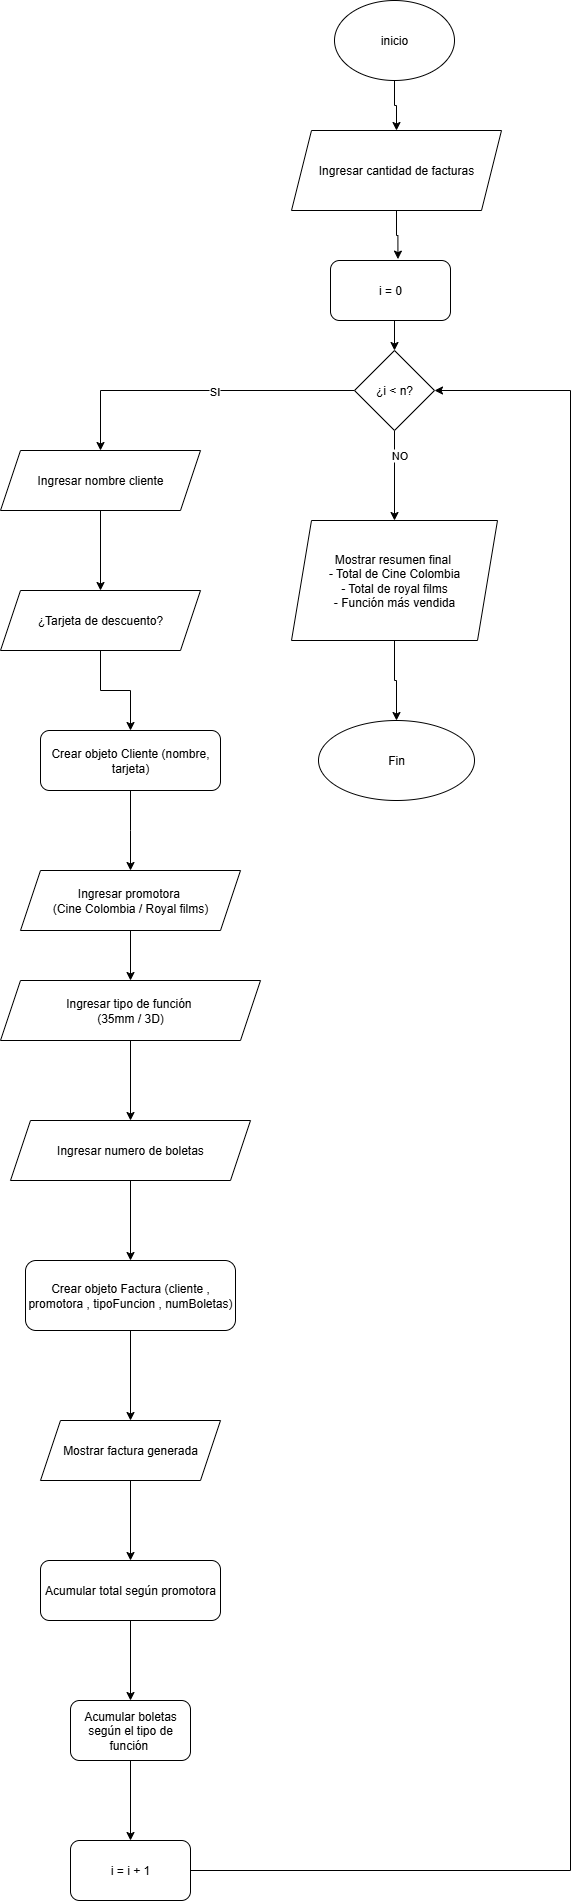

The diagram above was exported from draw.io. Its source (the exported page's mxGraphModel, read from the mxfile embedded in the PNG):
<mxGraphModel dx="1040" dy="624" grid="1" gridSize="10" guides="1" tooltips="1" connect="1" arrows="1" fold="1" page="1" pageScale="1" pageWidth="827" pageHeight="1169" math="0" shadow="0">
  <root>
    <mxCell id="WIyWlLk6GJQsqaUBKTNV-0" />
    <mxCell id="WIyWlLk6GJQsqaUBKTNV-1" parent="WIyWlLk6GJQsqaUBKTNV-0" />
    <mxCell id="P_uZeqtjL1hqvwdoiHsi-23" style="edgeStyle=orthogonalEdgeStyle;rounded=0;orthogonalLoop=1;jettySize=auto;html=1;exitX=0.5;exitY=1;exitDx=0;exitDy=0;entryX=0.5;entryY=0;entryDx=0;entryDy=0;" edge="1" parent="WIyWlLk6GJQsqaUBKTNV-1" source="P_uZeqtjL1hqvwdoiHsi-0" target="P_uZeqtjL1hqvwdoiHsi-1">
      <mxGeometry relative="1" as="geometry" />
    </mxCell>
    <mxCell id="P_uZeqtjL1hqvwdoiHsi-0" value="inicio" style="ellipse;whiteSpace=wrap;html=1;" vertex="1" parent="WIyWlLk6GJQsqaUBKTNV-1">
      <mxGeometry x="354" y="30" width="120" height="80" as="geometry" />
    </mxCell>
    <mxCell id="P_uZeqtjL1hqvwdoiHsi-24" style="edgeStyle=orthogonalEdgeStyle;rounded=0;orthogonalLoop=1;jettySize=auto;html=1;exitX=0.5;exitY=1;exitDx=0;exitDy=0;entryX=0.562;entryY=-0.023;entryDx=0;entryDy=0;entryPerimeter=0;" edge="1" parent="WIyWlLk6GJQsqaUBKTNV-1" source="P_uZeqtjL1hqvwdoiHsi-1" target="P_uZeqtjL1hqvwdoiHsi-2">
      <mxGeometry relative="1" as="geometry" />
    </mxCell>
    <mxCell id="P_uZeqtjL1hqvwdoiHsi-1" value="Ingresar cantidad de facturas" style="shape=parallelogram;perimeter=parallelogramPerimeter;whiteSpace=wrap;html=1;fixedSize=1;" vertex="1" parent="WIyWlLk6GJQsqaUBKTNV-1">
      <mxGeometry x="311" y="160" width="210" height="80" as="geometry" />
    </mxCell>
    <mxCell id="P_uZeqtjL1hqvwdoiHsi-25" style="edgeStyle=orthogonalEdgeStyle;rounded=0;orthogonalLoop=1;jettySize=auto;html=1;exitX=0.5;exitY=1;exitDx=0;exitDy=0;entryX=0.5;entryY=0;entryDx=0;entryDy=0;" edge="1" parent="WIyWlLk6GJQsqaUBKTNV-1" source="P_uZeqtjL1hqvwdoiHsi-2" target="P_uZeqtjL1hqvwdoiHsi-3">
      <mxGeometry relative="1" as="geometry" />
    </mxCell>
    <mxCell id="P_uZeqtjL1hqvwdoiHsi-2" value="i = 0" style="rounded=1;whiteSpace=wrap;html=1;" vertex="1" parent="WIyWlLk6GJQsqaUBKTNV-1">
      <mxGeometry x="350" y="290" width="120" height="60" as="geometry" />
    </mxCell>
    <mxCell id="P_uZeqtjL1hqvwdoiHsi-5" value="" style="edgeStyle=orthogonalEdgeStyle;rounded=0;orthogonalLoop=1;jettySize=auto;html=1;" edge="1" parent="WIyWlLk6GJQsqaUBKTNV-1" source="P_uZeqtjL1hqvwdoiHsi-3" target="P_uZeqtjL1hqvwdoiHsi-4">
      <mxGeometry relative="1" as="geometry" />
    </mxCell>
    <mxCell id="P_uZeqtjL1hqvwdoiHsi-9" value="SI" style="edgeLabel;html=1;align=center;verticalAlign=middle;resizable=0;points=[];" vertex="1" connectable="0" parent="P_uZeqtjL1hqvwdoiHsi-5">
      <mxGeometry x="-0.1007" relative="1" as="geometry">
        <mxPoint as="offset" />
      </mxGeometry>
    </mxCell>
    <mxCell id="P_uZeqtjL1hqvwdoiHsi-7" value="" style="edgeStyle=orthogonalEdgeStyle;rounded=0;orthogonalLoop=1;jettySize=auto;html=1;" edge="1" parent="WIyWlLk6GJQsqaUBKTNV-1" source="P_uZeqtjL1hqvwdoiHsi-3" target="P_uZeqtjL1hqvwdoiHsi-6">
      <mxGeometry relative="1" as="geometry" />
    </mxCell>
    <mxCell id="P_uZeqtjL1hqvwdoiHsi-8" value="NO" style="edgeLabel;html=1;align=center;verticalAlign=middle;resizable=0;points=[];" vertex="1" connectable="0" parent="P_uZeqtjL1hqvwdoiHsi-7">
      <mxGeometry x="-0.4578" y="4" relative="1" as="geometry">
        <mxPoint as="offset" />
      </mxGeometry>
    </mxCell>
    <mxCell id="P_uZeqtjL1hqvwdoiHsi-3" value="¿i &amp;lt; n?" style="rhombus;whiteSpace=wrap;html=1;" vertex="1" parent="WIyWlLk6GJQsqaUBKTNV-1">
      <mxGeometry x="374" y="380" width="80" height="80" as="geometry" />
    </mxCell>
    <mxCell id="P_uZeqtjL1hqvwdoiHsi-11" value="" style="edgeStyle=orthogonalEdgeStyle;rounded=0;orthogonalLoop=1;jettySize=auto;html=1;" edge="1" parent="WIyWlLk6GJQsqaUBKTNV-1" source="P_uZeqtjL1hqvwdoiHsi-4" target="P_uZeqtjL1hqvwdoiHsi-10">
      <mxGeometry relative="1" as="geometry" />
    </mxCell>
    <mxCell id="P_uZeqtjL1hqvwdoiHsi-4" value="Ingresar nombre cliente" style="shape=parallelogram;perimeter=parallelogramPerimeter;whiteSpace=wrap;html=1;fixedSize=1;" vertex="1" parent="WIyWlLk6GJQsqaUBKTNV-1">
      <mxGeometry x="20" y="480" width="200" height="60" as="geometry" />
    </mxCell>
    <mxCell id="P_uZeqtjL1hqvwdoiHsi-30" value="" style="edgeStyle=orthogonalEdgeStyle;rounded=0;orthogonalLoop=1;jettySize=auto;html=1;" edge="1" parent="WIyWlLk6GJQsqaUBKTNV-1" source="P_uZeqtjL1hqvwdoiHsi-6" target="P_uZeqtjL1hqvwdoiHsi-29">
      <mxGeometry relative="1" as="geometry" />
    </mxCell>
    <mxCell id="P_uZeqtjL1hqvwdoiHsi-6" value="Mostrar resumen final&amp;nbsp;&lt;br&gt;- Total de Cine Colombia&lt;br&gt;- Total de royal films&lt;br&gt;- Función más vendida" style="shape=parallelogram;perimeter=parallelogramPerimeter;whiteSpace=wrap;html=1;fixedSize=1;" vertex="1" parent="WIyWlLk6GJQsqaUBKTNV-1">
      <mxGeometry x="311" y="550" width="206" height="120" as="geometry" />
    </mxCell>
    <mxCell id="P_uZeqtjL1hqvwdoiHsi-13" value="" style="edgeStyle=orthogonalEdgeStyle;rounded=0;orthogonalLoop=1;jettySize=auto;html=1;" edge="1" parent="WIyWlLk6GJQsqaUBKTNV-1" source="P_uZeqtjL1hqvwdoiHsi-10" target="P_uZeqtjL1hqvwdoiHsi-12">
      <mxGeometry relative="1" as="geometry" />
    </mxCell>
    <mxCell id="P_uZeqtjL1hqvwdoiHsi-10" value="¿Tarjeta de descuento?" style="shape=parallelogram;perimeter=parallelogramPerimeter;whiteSpace=wrap;html=1;fixedSize=1;" vertex="1" parent="WIyWlLk6GJQsqaUBKTNV-1">
      <mxGeometry x="20" y="620" width="200" height="60" as="geometry" />
    </mxCell>
    <mxCell id="P_uZeqtjL1hqvwdoiHsi-15" value="" style="edgeStyle=orthogonalEdgeStyle;rounded=0;orthogonalLoop=1;jettySize=auto;html=1;" edge="1" parent="WIyWlLk6GJQsqaUBKTNV-1" source="P_uZeqtjL1hqvwdoiHsi-12">
      <mxGeometry relative="1" as="geometry">
        <mxPoint x="150" y="900" as="targetPoint" />
      </mxGeometry>
    </mxCell>
    <mxCell id="P_uZeqtjL1hqvwdoiHsi-12" value="Crear objeto Cliente (nombre, tarjeta)" style="rounded=1;whiteSpace=wrap;html=1;" vertex="1" parent="WIyWlLk6GJQsqaUBKTNV-1">
      <mxGeometry x="60" y="760" width="180" height="60" as="geometry" />
    </mxCell>
    <mxCell id="P_uZeqtjL1hqvwdoiHsi-18" value="" style="edgeStyle=orthogonalEdgeStyle;rounded=0;orthogonalLoop=1;jettySize=auto;html=1;" edge="1" parent="WIyWlLk6GJQsqaUBKTNV-1" source="P_uZeqtjL1hqvwdoiHsi-16" target="P_uZeqtjL1hqvwdoiHsi-17">
      <mxGeometry relative="1" as="geometry" />
    </mxCell>
    <mxCell id="P_uZeqtjL1hqvwdoiHsi-16" value="Ingresar promotora&amp;nbsp;&lt;br&gt;(Cine Colombia / Royal films)" style="shape=parallelogram;perimeter=parallelogramPerimeter;whiteSpace=wrap;html=1;fixedSize=1;" vertex="1" parent="WIyWlLk6GJQsqaUBKTNV-1">
      <mxGeometry x="40" y="900" width="220" height="60" as="geometry" />
    </mxCell>
    <mxCell id="P_uZeqtjL1hqvwdoiHsi-20" value="" style="edgeStyle=orthogonalEdgeStyle;rounded=0;orthogonalLoop=1;jettySize=auto;html=1;" edge="1" parent="WIyWlLk6GJQsqaUBKTNV-1" source="P_uZeqtjL1hqvwdoiHsi-17" target="P_uZeqtjL1hqvwdoiHsi-19">
      <mxGeometry relative="1" as="geometry" />
    </mxCell>
    <mxCell id="P_uZeqtjL1hqvwdoiHsi-17" value="Ingresar tipo de función&amp;nbsp;&lt;div&gt;(35mm / 3D)&lt;/div&gt;" style="shape=parallelogram;perimeter=parallelogramPerimeter;whiteSpace=wrap;html=1;fixedSize=1;" vertex="1" parent="WIyWlLk6GJQsqaUBKTNV-1">
      <mxGeometry x="20" y="1010" width="260" height="60" as="geometry" />
    </mxCell>
    <mxCell id="P_uZeqtjL1hqvwdoiHsi-22" value="" style="edgeStyle=orthogonalEdgeStyle;rounded=0;orthogonalLoop=1;jettySize=auto;html=1;" edge="1" parent="WIyWlLk6GJQsqaUBKTNV-1" source="P_uZeqtjL1hqvwdoiHsi-19" target="P_uZeqtjL1hqvwdoiHsi-21">
      <mxGeometry relative="1" as="geometry" />
    </mxCell>
    <mxCell id="P_uZeqtjL1hqvwdoiHsi-19" value="Ingresar numero de boletas" style="shape=parallelogram;perimeter=parallelogramPerimeter;whiteSpace=wrap;html=1;fixedSize=1;" vertex="1" parent="WIyWlLk6GJQsqaUBKTNV-1">
      <mxGeometry x="30" y="1150" width="240" height="60" as="geometry" />
    </mxCell>
    <mxCell id="P_uZeqtjL1hqvwdoiHsi-27" value="" style="edgeStyle=orthogonalEdgeStyle;rounded=0;orthogonalLoop=1;jettySize=auto;html=1;entryX=0.5;entryY=0;entryDx=0;entryDy=0;" edge="1" parent="WIyWlLk6GJQsqaUBKTNV-1" source="P_uZeqtjL1hqvwdoiHsi-21" target="P_uZeqtjL1hqvwdoiHsi-28">
      <mxGeometry relative="1" as="geometry">
        <mxPoint x="150" y="1445" as="targetPoint" />
      </mxGeometry>
    </mxCell>
    <mxCell id="P_uZeqtjL1hqvwdoiHsi-21" value="Crear objeto Factura (cliente , promotora , tipoFuncion , numBoletas)" style="rounded=1;whiteSpace=wrap;html=1;" vertex="1" parent="WIyWlLk6GJQsqaUBKTNV-1">
      <mxGeometry x="45" y="1290" width="210" height="70" as="geometry" />
    </mxCell>
    <mxCell id="P_uZeqtjL1hqvwdoiHsi-32" value="" style="edgeStyle=orthogonalEdgeStyle;rounded=0;orthogonalLoop=1;jettySize=auto;html=1;" edge="1" parent="WIyWlLk6GJQsqaUBKTNV-1" source="P_uZeqtjL1hqvwdoiHsi-28" target="P_uZeqtjL1hqvwdoiHsi-31">
      <mxGeometry relative="1" as="geometry" />
    </mxCell>
    <mxCell id="P_uZeqtjL1hqvwdoiHsi-28" value="Mostrar factura generada" style="shape=parallelogram;perimeter=parallelogramPerimeter;whiteSpace=wrap;html=1;fixedSize=1;" vertex="1" parent="WIyWlLk6GJQsqaUBKTNV-1">
      <mxGeometry x="60" y="1450" width="180" height="60" as="geometry" />
    </mxCell>
    <mxCell id="P_uZeqtjL1hqvwdoiHsi-29" value="Fin" style="ellipse;whiteSpace=wrap;html=1;" vertex="1" parent="WIyWlLk6GJQsqaUBKTNV-1">
      <mxGeometry x="338" y="750" width="156" height="80" as="geometry" />
    </mxCell>
    <mxCell id="P_uZeqtjL1hqvwdoiHsi-34" value="" style="edgeStyle=orthogonalEdgeStyle;rounded=0;orthogonalLoop=1;jettySize=auto;html=1;" edge="1" parent="WIyWlLk6GJQsqaUBKTNV-1" source="P_uZeqtjL1hqvwdoiHsi-31" target="P_uZeqtjL1hqvwdoiHsi-33">
      <mxGeometry relative="1" as="geometry" />
    </mxCell>
    <mxCell id="P_uZeqtjL1hqvwdoiHsi-31" value="Acumular total según promotora" style="rounded=1;whiteSpace=wrap;html=1;" vertex="1" parent="WIyWlLk6GJQsqaUBKTNV-1">
      <mxGeometry x="60" y="1590" width="180" height="60" as="geometry" />
    </mxCell>
    <mxCell id="P_uZeqtjL1hqvwdoiHsi-36" value="" style="edgeStyle=orthogonalEdgeStyle;rounded=0;orthogonalLoop=1;jettySize=auto;html=1;" edge="1" parent="WIyWlLk6GJQsqaUBKTNV-1" source="P_uZeqtjL1hqvwdoiHsi-33" target="P_uZeqtjL1hqvwdoiHsi-35">
      <mxGeometry relative="1" as="geometry" />
    </mxCell>
    <mxCell id="P_uZeqtjL1hqvwdoiHsi-33" value="Acumular boletas según el tipo de función&amp;nbsp;" style="rounded=1;whiteSpace=wrap;html=1;" vertex="1" parent="WIyWlLk6GJQsqaUBKTNV-1">
      <mxGeometry x="90" y="1730" width="120" height="60" as="geometry" />
    </mxCell>
    <mxCell id="P_uZeqtjL1hqvwdoiHsi-37" style="edgeStyle=orthogonalEdgeStyle;rounded=0;orthogonalLoop=1;jettySize=auto;html=1;exitX=1;exitY=0.5;exitDx=0;exitDy=0;entryX=1;entryY=0.5;entryDx=0;entryDy=0;" edge="1" parent="WIyWlLk6GJQsqaUBKTNV-1" source="P_uZeqtjL1hqvwdoiHsi-35" target="P_uZeqtjL1hqvwdoiHsi-3">
      <mxGeometry relative="1" as="geometry">
        <Array as="points">
          <mxPoint x="590" y="1900" />
          <mxPoint x="590" y="420" />
        </Array>
      </mxGeometry>
    </mxCell>
    <mxCell id="P_uZeqtjL1hqvwdoiHsi-35" value="i = i + 1" style="rounded=1;whiteSpace=wrap;html=1;" vertex="1" parent="WIyWlLk6GJQsqaUBKTNV-1">
      <mxGeometry x="90" y="1870" width="120" height="60" as="geometry" />
    </mxCell>
  </root>
</mxGraphModel>